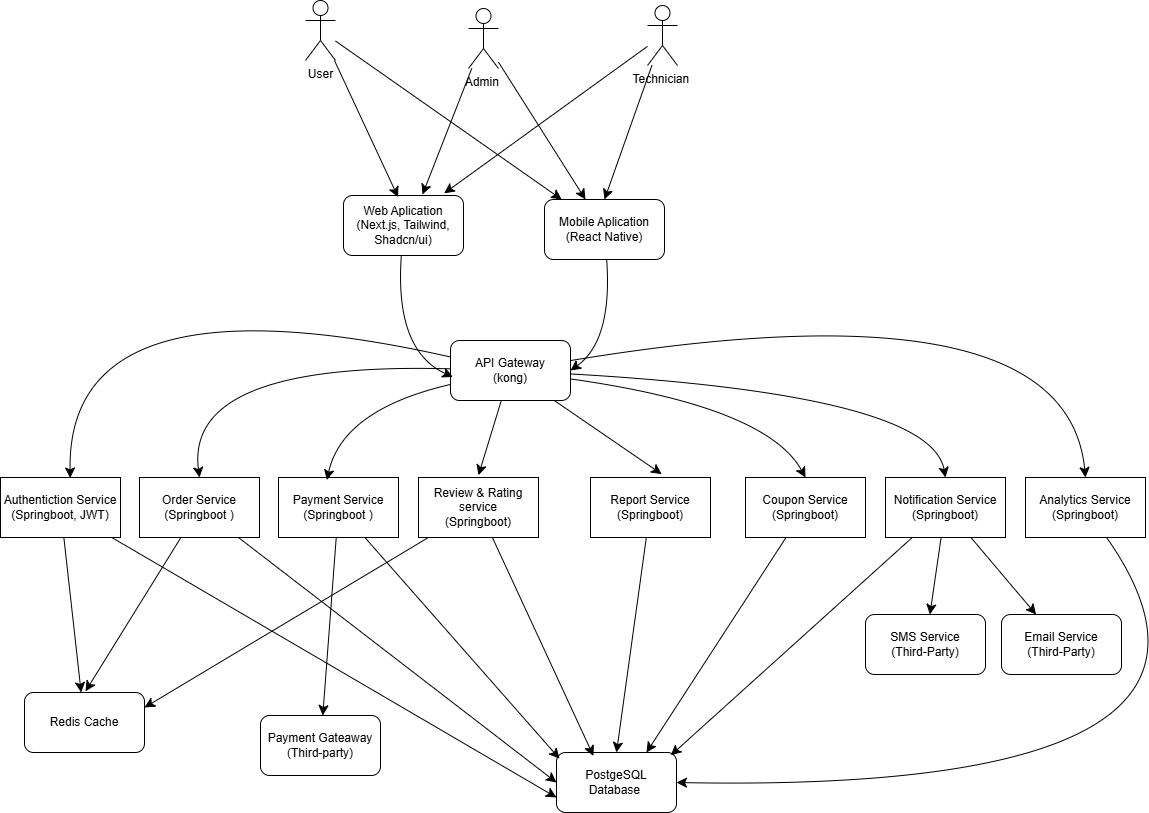

The diagram above was exported from draw.io. Its source (the exported page's mxGraphModel, read from the mxfile embedded in the PNG):
<mxGraphModel dx="1796" dy="1576" grid="0" gridSize="10" guides="1" tooltips="1" connect="1" arrows="1" fold="1" page="0" pageScale="1" pageWidth="827" pageHeight="1169" math="0" shadow="0">
  <root>
    <mxCell id="0" />
    <mxCell id="1" parent="0" />
    <mxCell id="mfc-YdLHvMreJ1fHjKZ8-13" style="edgeStyle=none;curved=1;rounded=0;orthogonalLoop=1;jettySize=auto;html=1;fontSize=12;startSize=8;endSize=8;" edge="1" parent="1" source="mfc-YdLHvMreJ1fHjKZ8-1" target="mfc-YdLHvMreJ1fHjKZ8-10">
      <mxGeometry relative="1" as="geometry" />
    </mxCell>
    <mxCell id="mfc-YdLHvMreJ1fHjKZ8-1" value="User" style="shape=umlActor;verticalLabelPosition=bottom;verticalAlign=top;html=1;outlineConnect=0;" vertex="1" parent="1">
      <mxGeometry x="162" y="3" width="30" height="60" as="geometry" />
    </mxCell>
    <mxCell id="mfc-YdLHvMreJ1fHjKZ8-12" style="edgeStyle=none;curved=1;rounded=0;orthogonalLoop=1;jettySize=auto;html=1;fontSize=12;startSize=8;endSize=8;" edge="1" parent="1" source="mfc-YdLHvMreJ1fHjKZ8-2" target="mfc-YdLHvMreJ1fHjKZ8-10">
      <mxGeometry relative="1" as="geometry" />
    </mxCell>
    <mxCell id="mfc-YdLHvMreJ1fHjKZ8-2" value="Admin&amp;nbsp;" style="shape=umlActor;verticalLabelPosition=bottom;verticalAlign=top;html=1;outlineConnect=0;" vertex="1" parent="1">
      <mxGeometry x="325" y="11" width="30" height="60" as="geometry" />
    </mxCell>
    <mxCell id="mfc-YdLHvMreJ1fHjKZ8-11" style="edgeStyle=none;curved=1;rounded=0;orthogonalLoop=1;jettySize=auto;html=1;entryX=0.5;entryY=0;entryDx=0;entryDy=0;fontSize=12;startSize=8;endSize=8;" edge="1" parent="1" source="mfc-YdLHvMreJ1fHjKZ8-3" target="mfc-YdLHvMreJ1fHjKZ8-10">
      <mxGeometry relative="1" as="geometry" />
    </mxCell>
    <mxCell id="mfc-YdLHvMreJ1fHjKZ8-3" value="Technician&amp;nbsp;" style="shape=umlActor;verticalLabelPosition=bottom;verticalAlign=top;html=1;outlineConnect=0;" vertex="1" parent="1">
      <mxGeometry x="504" y="8" width="30" height="60" as="geometry" />
    </mxCell>
    <mxCell id="mfc-YdLHvMreJ1fHjKZ8-6" value="Web Aplication&lt;br&gt;(Next.js, Tailwind, Shadcn/ui)" style="rounded=1;whiteSpace=wrap;html=1;" vertex="1" parent="1">
      <mxGeometry x="200" y="198" width="120" height="60" as="geometry" />
    </mxCell>
    <mxCell id="mfc-YdLHvMreJ1fHjKZ8-7" style="edgeStyle=none;curved=1;rounded=0;orthogonalLoop=1;jettySize=auto;html=1;entryX=0.455;entryY=0.028;entryDx=0;entryDy=0;entryPerimeter=0;fontSize=12;startSize=8;endSize=8;" edge="1" parent="1" source="mfc-YdLHvMreJ1fHjKZ8-1" target="mfc-YdLHvMreJ1fHjKZ8-6">
      <mxGeometry relative="1" as="geometry" />
    </mxCell>
    <mxCell id="mfc-YdLHvMreJ1fHjKZ8-8" style="edgeStyle=none;curved=1;rounded=0;orthogonalLoop=1;jettySize=auto;html=1;fontSize=12;startSize=8;endSize=8;" edge="1" parent="1" source="mfc-YdLHvMreJ1fHjKZ8-2">
      <mxGeometry relative="1" as="geometry">
        <mxPoint x="279" y="197" as="targetPoint" />
      </mxGeometry>
    </mxCell>
    <mxCell id="mfc-YdLHvMreJ1fHjKZ8-9" style="edgeStyle=none;curved=1;rounded=0;orthogonalLoop=1;jettySize=auto;html=1;entryX=0.839;entryY=-0.036;entryDx=0;entryDy=0;entryPerimeter=0;fontSize=12;startSize=8;endSize=8;" edge="1" parent="1" source="mfc-YdLHvMreJ1fHjKZ8-3" target="mfc-YdLHvMreJ1fHjKZ8-6">
      <mxGeometry relative="1" as="geometry" />
    </mxCell>
    <mxCell id="mfc-YdLHvMreJ1fHjKZ8-16" style="edgeStyle=none;curved=1;rounded=0;orthogonalLoop=1;jettySize=auto;html=1;entryX=1;entryY=0.5;entryDx=0;entryDy=0;fontSize=12;startSize=8;endSize=8;" edge="1" parent="1" source="mfc-YdLHvMreJ1fHjKZ8-10" target="mfc-YdLHvMreJ1fHjKZ8-14">
      <mxGeometry relative="1" as="geometry">
        <Array as="points">
          <mxPoint x="469" y="343" />
        </Array>
      </mxGeometry>
    </mxCell>
    <mxCell id="mfc-YdLHvMreJ1fHjKZ8-10" value="Mobile Aplication&lt;br&gt;(React Native)" style="rounded=1;whiteSpace=wrap;html=1;" vertex="1" parent="1">
      <mxGeometry x="401" y="202" width="120" height="60" as="geometry" />
    </mxCell>
    <mxCell id="mfc-YdLHvMreJ1fHjKZ8-29" style="edgeStyle=none;curved=1;rounded=0;orthogonalLoop=1;jettySize=auto;html=1;fontSize=12;startSize=8;endSize=8;" edge="1" parent="1" source="mfc-YdLHvMreJ1fHjKZ8-14">
      <mxGeometry relative="1" as="geometry">
        <mxPoint x="518.190470377604" y="476.6190534319196" as="targetPoint" />
      </mxGeometry>
    </mxCell>
    <mxCell id="mfc-YdLHvMreJ1fHjKZ8-30" style="edgeStyle=none;curved=1;rounded=0;orthogonalLoop=1;jettySize=auto;html=1;fontSize=12;startSize=8;endSize=8;" edge="1" parent="1" source="mfc-YdLHvMreJ1fHjKZ8-14">
      <mxGeometry relative="1" as="geometry">
        <mxPoint x="334.95238095238096" y="477.76189313616067" as="targetPoint" />
      </mxGeometry>
    </mxCell>
    <mxCell id="mfc-YdLHvMreJ1fHjKZ8-31" style="edgeStyle=none;curved=1;rounded=0;orthogonalLoop=1;jettySize=auto;html=1;entryX=0.5;entryY=0;entryDx=0;entryDy=0;fontSize=12;startSize=8;endSize=8;" edge="1" parent="1" source="mfc-YdLHvMreJ1fHjKZ8-14" target="mfc-YdLHvMreJ1fHjKZ8-19">
      <mxGeometry relative="1" as="geometry">
        <Array as="points">
          <mxPoint x="623" y="409" />
        </Array>
      </mxGeometry>
    </mxCell>
    <mxCell id="mfc-YdLHvMreJ1fHjKZ8-32" style="edgeStyle=none;curved=1;rounded=0;orthogonalLoop=1;jettySize=auto;html=1;entryX=0.5;entryY=0;entryDx=0;entryDy=0;fontSize=12;startSize=8;endSize=8;" edge="1" parent="1" source="mfc-YdLHvMreJ1fHjKZ8-14" target="mfc-YdLHvMreJ1fHjKZ8-20">
      <mxGeometry relative="1" as="geometry">
        <Array as="points">
          <mxPoint x="787" y="397" />
        </Array>
      </mxGeometry>
    </mxCell>
    <mxCell id="mfc-YdLHvMreJ1fHjKZ8-33" style="edgeStyle=none;curved=1;rounded=0;orthogonalLoop=1;jettySize=auto;html=1;entryX=0.5;entryY=0;entryDx=0;entryDy=0;fontSize=12;startSize=8;endSize=8;" edge="1" parent="1" source="mfc-YdLHvMreJ1fHjKZ8-14" target="mfc-YdLHvMreJ1fHjKZ8-21">
      <mxGeometry relative="1" as="geometry">
        <Array as="points">
          <mxPoint x="923" y="281" />
        </Array>
      </mxGeometry>
    </mxCell>
    <mxCell id="mfc-YdLHvMreJ1fHjKZ8-35" style="edgeStyle=none;curved=1;rounded=0;orthogonalLoop=1;jettySize=auto;html=1;entryX=0.5;entryY=0;entryDx=0;entryDy=0;fontSize=12;startSize=8;endSize=8;" edge="1" parent="1" source="mfc-YdLHvMreJ1fHjKZ8-14" target="mfc-YdLHvMreJ1fHjKZ8-23">
      <mxGeometry relative="1" as="geometry">
        <Array as="points">
          <mxPoint x="41" y="364" />
        </Array>
      </mxGeometry>
    </mxCell>
    <mxCell id="mfc-YdLHvMreJ1fHjKZ8-14" value="API Gateway&lt;br&gt;(kong)" style="rounded=1;whiteSpace=wrap;html=1;" vertex="1" parent="1">
      <mxGeometry x="307" y="343" width="120" height="60" as="geometry" />
    </mxCell>
    <mxCell id="mfc-YdLHvMreJ1fHjKZ8-15" style="edgeStyle=none;curved=1;rounded=0;orthogonalLoop=1;jettySize=auto;html=1;entryX=0.02;entryY=0.608;entryDx=0;entryDy=0;entryPerimeter=0;fontSize=12;startSize=8;endSize=8;" edge="1" parent="1" source="mfc-YdLHvMreJ1fHjKZ8-6" target="mfc-YdLHvMreJ1fHjKZ8-14">
      <mxGeometry relative="1" as="geometry">
        <Array as="points">
          <mxPoint x="251" y="353" />
        </Array>
      </mxGeometry>
    </mxCell>
    <mxCell id="mfc-YdLHvMreJ1fHjKZ8-52" style="edgeStyle=none;curved=1;rounded=0;orthogonalLoop=1;jettySize=auto;html=1;entryX=1;entryY=0.25;entryDx=0;entryDy=0;fontSize=12;startSize=8;endSize=8;" edge="1" parent="1" source="mfc-YdLHvMreJ1fHjKZ8-17" target="mfc-YdLHvMreJ1fHjKZ8-49">
      <mxGeometry relative="1" as="geometry" />
    </mxCell>
    <mxCell id="mfc-YdLHvMreJ1fHjKZ8-17" value="Review &amp;amp; Rating service&lt;br&gt;(Springboot)" style="rounded=0;whiteSpace=wrap;html=1;" vertex="1" parent="1">
      <mxGeometry x="275" y="480" width="120" height="60" as="geometry" />
    </mxCell>
    <mxCell id="mfc-YdLHvMreJ1fHjKZ8-42" style="edgeStyle=none;curved=1;rounded=0;orthogonalLoop=1;jettySize=auto;html=1;entryX=0.5;entryY=0;entryDx=0;entryDy=0;fontSize=12;startSize=8;endSize=8;" edge="1" parent="1" source="mfc-YdLHvMreJ1fHjKZ8-18" target="mfc-YdLHvMreJ1fHjKZ8-37">
      <mxGeometry relative="1" as="geometry" />
    </mxCell>
    <mxCell id="mfc-YdLHvMreJ1fHjKZ8-18" value="Report Service&lt;br&gt;(Springboot)" style="rounded=0;whiteSpace=wrap;html=1;" vertex="1" parent="1">
      <mxGeometry x="447" y="480" width="120" height="60" as="geometry" />
    </mxCell>
    <mxCell id="mfc-YdLHvMreJ1fHjKZ8-41" style="edgeStyle=none;curved=1;rounded=0;orthogonalLoop=1;jettySize=auto;html=1;entryX=0.75;entryY=0;entryDx=0;entryDy=0;fontSize=12;startSize=8;endSize=8;" edge="1" parent="1" source="mfc-YdLHvMreJ1fHjKZ8-19" target="mfc-YdLHvMreJ1fHjKZ8-37">
      <mxGeometry relative="1" as="geometry" />
    </mxCell>
    <mxCell id="mfc-YdLHvMreJ1fHjKZ8-19" value="Coupon Service&lt;div&gt;(Springboot)&lt;/div&gt;" style="rounded=0;whiteSpace=wrap;html=1;" vertex="1" parent="1">
      <mxGeometry x="602" y="480" width="120" height="60" as="geometry" />
    </mxCell>
    <mxCell id="mfc-YdLHvMreJ1fHjKZ8-27" style="edgeStyle=none;curved=1;rounded=0;orthogonalLoop=1;jettySize=auto;html=1;fontSize=12;startSize=8;endSize=8;" edge="1" parent="1" source="mfc-YdLHvMreJ1fHjKZ8-20" target="mfc-YdLHvMreJ1fHjKZ8-25">
      <mxGeometry relative="1" as="geometry" />
    </mxCell>
    <mxCell id="mfc-YdLHvMreJ1fHjKZ8-28" style="edgeStyle=none;curved=1;rounded=0;orthogonalLoop=1;jettySize=auto;html=1;fontSize=12;startSize=8;endSize=8;" edge="1" parent="1" source="mfc-YdLHvMreJ1fHjKZ8-20" target="mfc-YdLHvMreJ1fHjKZ8-26">
      <mxGeometry relative="1" as="geometry" />
    </mxCell>
    <mxCell id="mfc-YdLHvMreJ1fHjKZ8-20" value="Notification Service&lt;br&gt;(Springboot)" style="rounded=0;whiteSpace=wrap;html=1;" vertex="1" parent="1">
      <mxGeometry x="742" y="480" width="120" height="60" as="geometry" />
    </mxCell>
    <mxCell id="mfc-YdLHvMreJ1fHjKZ8-39" style="edgeStyle=none;curved=1;rounded=0;orthogonalLoop=1;jettySize=auto;html=1;entryX=1;entryY=0.5;entryDx=0;entryDy=0;fontSize=12;startSize=8;endSize=8;" edge="1" parent="1" source="mfc-YdLHvMreJ1fHjKZ8-21" target="mfc-YdLHvMreJ1fHjKZ8-37">
      <mxGeometry relative="1" as="geometry">
        <Array as="points">
          <mxPoint x="1143" y="796" />
        </Array>
      </mxGeometry>
    </mxCell>
    <mxCell id="mfc-YdLHvMreJ1fHjKZ8-21" value="Analytics Service&lt;br&gt;(Springboot)" style="rounded=0;whiteSpace=wrap;html=1;" vertex="1" parent="1">
      <mxGeometry x="882" y="480" width="120" height="60" as="geometry" />
    </mxCell>
    <mxCell id="mfc-YdLHvMreJ1fHjKZ8-48" style="edgeStyle=none;curved=1;rounded=0;orthogonalLoop=1;jettySize=auto;html=1;fontSize=12;startSize=8;endSize=8;" edge="1" parent="1" source="mfc-YdLHvMreJ1fHjKZ8-22" target="mfc-YdLHvMreJ1fHjKZ8-47">
      <mxGeometry relative="1" as="geometry" />
    </mxCell>
    <mxCell id="mfc-YdLHvMreJ1fHjKZ8-22" value="Payment Service&lt;br&gt;(Springboot )" style="rounded=0;whiteSpace=wrap;html=1;" vertex="1" parent="1">
      <mxGeometry x="135" y="480" width="120" height="60" as="geometry" />
    </mxCell>
    <mxCell id="mfc-YdLHvMreJ1fHjKZ8-45" style="edgeStyle=none;curved=1;rounded=0;orthogonalLoop=1;jettySize=auto;html=1;entryX=0;entryY=0.5;entryDx=0;entryDy=0;fontSize=12;startSize=8;endSize=8;" edge="1" parent="1" source="mfc-YdLHvMreJ1fHjKZ8-23" target="mfc-YdLHvMreJ1fHjKZ8-37">
      <mxGeometry relative="1" as="geometry" />
    </mxCell>
    <mxCell id="mfc-YdLHvMreJ1fHjKZ8-51" style="edgeStyle=none;curved=1;rounded=0;orthogonalLoop=1;jettySize=auto;html=1;fontSize=12;startSize=8;endSize=8;" edge="1" parent="1" source="mfc-YdLHvMreJ1fHjKZ8-23">
      <mxGeometry relative="1" as="geometry">
        <mxPoint x="-57.99997965494788" y="693.8333689371746" as="targetPoint" />
      </mxGeometry>
    </mxCell>
    <mxCell id="mfc-YdLHvMreJ1fHjKZ8-23" value="Order Service&lt;br&gt;(Springboot )" style="rounded=0;whiteSpace=wrap;html=1;" vertex="1" parent="1">
      <mxGeometry x="-4" y="480" width="120" height="60" as="geometry" />
    </mxCell>
    <mxCell id="mfc-YdLHvMreJ1fHjKZ8-46" style="edgeStyle=none;curved=1;rounded=0;orthogonalLoop=1;jettySize=auto;html=1;entryX=0;entryY=0.75;entryDx=0;entryDy=0;fontSize=12;startSize=8;endSize=8;" edge="1" parent="1" source="mfc-YdLHvMreJ1fHjKZ8-24" target="mfc-YdLHvMreJ1fHjKZ8-37">
      <mxGeometry relative="1" as="geometry" />
    </mxCell>
    <mxCell id="mfc-YdLHvMreJ1fHjKZ8-50" style="edgeStyle=none;curved=1;rounded=0;orthogonalLoop=1;jettySize=auto;html=1;fontSize=12;startSize=8;endSize=8;" edge="1" parent="1" source="mfc-YdLHvMreJ1fHjKZ8-24" target="mfc-YdLHvMreJ1fHjKZ8-49">
      <mxGeometry relative="1" as="geometry" />
    </mxCell>
    <mxCell id="mfc-YdLHvMreJ1fHjKZ8-24" value="Authentiction Service&lt;br&gt;(Springboot, JWT)" style="rounded=0;whiteSpace=wrap;html=1;" vertex="1" parent="1">
      <mxGeometry x="-143" y="480" width="120" height="60" as="geometry" />
    </mxCell>
    <mxCell id="mfc-YdLHvMreJ1fHjKZ8-25" value="Email Service&lt;br&gt;(Third-Party)" style="rounded=1;whiteSpace=wrap;html=1;" vertex="1" parent="1">
      <mxGeometry x="858" y="617" width="120" height="60" as="geometry" />
    </mxCell>
    <mxCell id="mfc-YdLHvMreJ1fHjKZ8-26" value="SMS Service&lt;br&gt;(Third-Party)" style="rounded=1;whiteSpace=wrap;html=1;" vertex="1" parent="1">
      <mxGeometry x="722" y="617" width="120" height="60" as="geometry" />
    </mxCell>
    <mxCell id="mfc-YdLHvMreJ1fHjKZ8-34" style="edgeStyle=none;curved=1;rounded=0;orthogonalLoop=1;jettySize=auto;html=1;entryX=0.403;entryY=0.042;entryDx=0;entryDy=0;entryPerimeter=0;fontSize=12;startSize=8;endSize=8;" edge="1" parent="1" source="mfc-YdLHvMreJ1fHjKZ8-14" target="mfc-YdLHvMreJ1fHjKZ8-22">
      <mxGeometry relative="1" as="geometry">
        <Array as="points">
          <mxPoint x="199" y="412" />
        </Array>
      </mxGeometry>
    </mxCell>
    <mxCell id="mfc-YdLHvMreJ1fHjKZ8-36" style="edgeStyle=none;curved=1;rounded=0;orthogonalLoop=1;jettySize=auto;html=1;entryX=0.581;entryY=0.008;entryDx=0;entryDy=0;entryPerimeter=0;fontSize=12;startSize=8;endSize=8;" edge="1" parent="1" source="mfc-YdLHvMreJ1fHjKZ8-14" target="mfc-YdLHvMreJ1fHjKZ8-24">
      <mxGeometry relative="1" as="geometry">
        <Array as="points">
          <mxPoint x="-77" y="273" />
        </Array>
      </mxGeometry>
    </mxCell>
    <mxCell id="mfc-YdLHvMreJ1fHjKZ8-37" value="PostgeSQL Database&amp;nbsp;" style="rounded=1;whiteSpace=wrap;html=1;" vertex="1" parent="1">
      <mxGeometry x="413" y="755" width="120" height="60" as="geometry" />
    </mxCell>
    <mxCell id="mfc-YdLHvMreJ1fHjKZ8-40" style="edgeStyle=none;curved=1;rounded=0;orthogonalLoop=1;jettySize=auto;html=1;entryX=0.953;entryY=0.047;entryDx=0;entryDy=0;entryPerimeter=0;fontSize=12;startSize=8;endSize=8;" edge="1" parent="1" source="mfc-YdLHvMreJ1fHjKZ8-20" target="mfc-YdLHvMreJ1fHjKZ8-37">
      <mxGeometry relative="1" as="geometry" />
    </mxCell>
    <mxCell id="mfc-YdLHvMreJ1fHjKZ8-43" style="edgeStyle=none;curved=1;rounded=0;orthogonalLoop=1;jettySize=auto;html=1;entryX=0.308;entryY=0.058;entryDx=0;entryDy=0;entryPerimeter=0;fontSize=12;startSize=8;endSize=8;" edge="1" parent="1" source="mfc-YdLHvMreJ1fHjKZ8-17" target="mfc-YdLHvMreJ1fHjKZ8-37">
      <mxGeometry relative="1" as="geometry" />
    </mxCell>
    <mxCell id="mfc-YdLHvMreJ1fHjKZ8-44" style="edgeStyle=none;curved=1;rounded=0;orthogonalLoop=1;jettySize=auto;html=1;entryX=0.025;entryY=0.103;entryDx=0;entryDy=0;entryPerimeter=0;fontSize=12;startSize=8;endSize=8;" edge="1" parent="1" source="mfc-YdLHvMreJ1fHjKZ8-22" target="mfc-YdLHvMreJ1fHjKZ8-37">
      <mxGeometry relative="1" as="geometry" />
    </mxCell>
    <mxCell id="mfc-YdLHvMreJ1fHjKZ8-47" value="Payment Gateaway&lt;br&gt;(Third-party)" style="rounded=1;whiteSpace=wrap;html=1;" vertex="1" parent="1">
      <mxGeometry x="117" y="718" width="120" height="60" as="geometry" />
    </mxCell>
    <mxCell id="mfc-YdLHvMreJ1fHjKZ8-49" value="Redis Cache" style="rounded=1;whiteSpace=wrap;html=1;" vertex="1" parent="1">
      <mxGeometry x="-119" y="695" width="120" height="60" as="geometry" />
    </mxCell>
  </root>
</mxGraphModel>